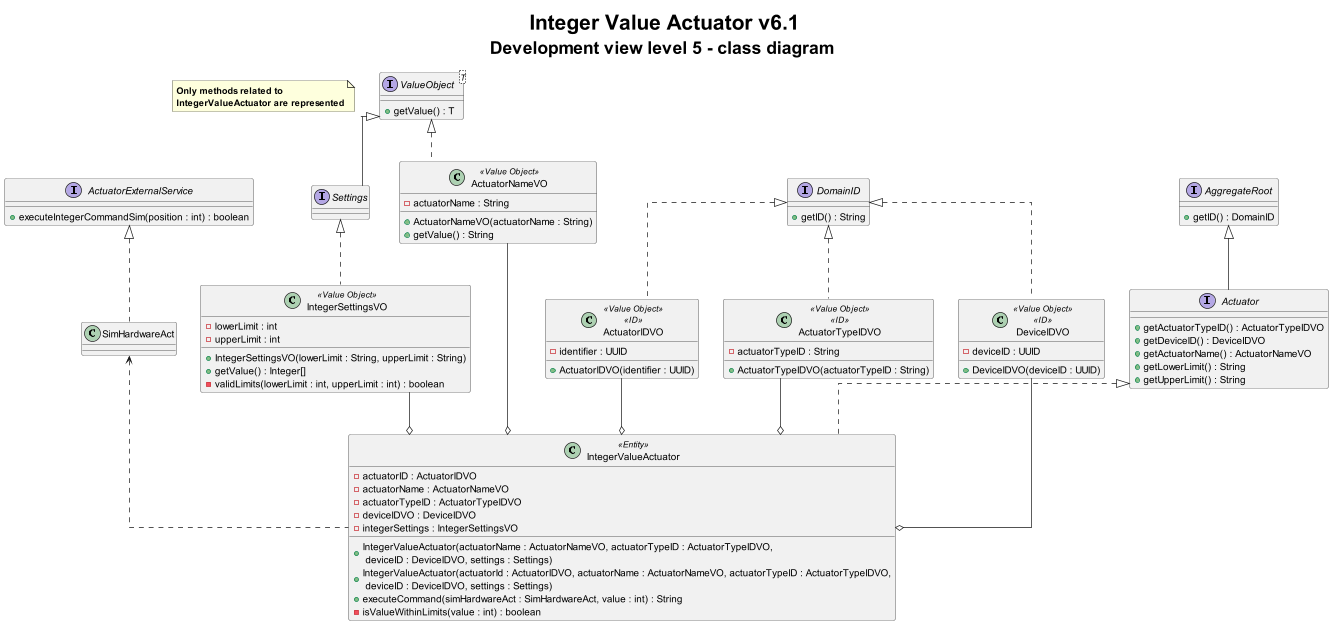

The diagram above was rendered by PlantUML. Its source (embedded in the PNG):
@startuml
title <size: 30> Integer Value Actuator v6.1\n<size: 25>Development view level 5 - class diagram

note "<b>Only methods related to\n<b>IntegerValueActuator are represented" as 1

skinparam linetype ortho

interface Actuator {
    + getActuatorTypeID() : ActuatorTypeIDVO
    + getDeviceID() : DeviceIDVO
    + getActuatorName() : ActuatorNameVO
    + getLowerLimit() : String
    + getUpperLimit() : String
}

interface AggregateRoot{
    + getID() : DomainID
}

interface DomainID{
    + getID() : String
}

interface ValueObject<T> {
    + getValue() : T
}

interface ActuatorExternalService{
    + executeIntegerCommandSim(position : int) : boolean
}

interface Settings{
}

class IntegerValueActuator <<Entity>>{
    - actuatorID : ActuatorIDVO
    - actuatorName : ActuatorNameVO
    - actuatorTypeID : ActuatorTypeIDVO
    - deviceIDVO : DeviceIDVO
    - integerSettings : IntegerSettingsVO

    + IntegerValueActuator(actuatorName : ActuatorNameVO, actuatorTypeID : ActuatorTypeIDVO,\n deviceID : DeviceIDVO, settings : Settings)
    + IntegerValueActuator(actuatorId : ActuatorIDVO, actuatorName : ActuatorNameVO, actuatorTypeID : ActuatorTypeIDVO,\n deviceID : DeviceIDVO, settings : Settings)
    + executeCommand(simHardwareAct : SimHardwareAct, value : int) : String
    - isValueWithinLimits(value : int) : boolean
}


class SimHardwareAct {
}

class ActuatorNameVO <<Value Object>>{
    - actuatorName : String
    + ActuatorNameVO(actuatorName : String)
    + getValue() : String
}

class ActuatorIDVO <<Value Object>><<ID>>{
    - identifier : UUID
    + ActuatorIDVO(identifier : UUID)
}

class ActuatorTypeIDVO <<Value Object>><<ID>>{
    - actuatorTypeID : String
    + ActuatorTypeIDVO(actuatorTypeID : String)
}

class DeviceIDVO <<Value Object>><<ID>>{
    - deviceID : UUID
    + DeviceIDVO(deviceID : UUID)
}

class IntegerSettingsVO <<Value Object>>{
    - lowerLimit : int
    - upperLimit : int

    + IntegerSettingsVO(lowerLimit : String, upperLimit : String)
    + getValue() : Integer[]
    - validLimits(lowerLimit : int, upperLimit : int) : boolean
}

ValueObject <|-- Settings
AggregateRoot <|-- Actuator
Actuator <|.. IntegerValueActuator
SimHardwareAct <.. IntegerValueActuator
ActuatorExternalService <|.. SimHardwareAct
ActuatorNameVO --o IntegerValueActuator
ActuatorIDVO --o IntegerValueActuator
ActuatorTypeIDVO --o IntegerValueActuator
DeviceIDVO --o IntegerValueActuator
IntegerSettingsVO --o IntegerValueActuator
ValueObject <|.. ActuatorNameVO
Settings <|.. IntegerSettingsVO
DomainID <|.. ActuatorIDVO
DomainID <|.. ActuatorTypeIDVO
DomainID <|.. DeviceIDVO
@enduml